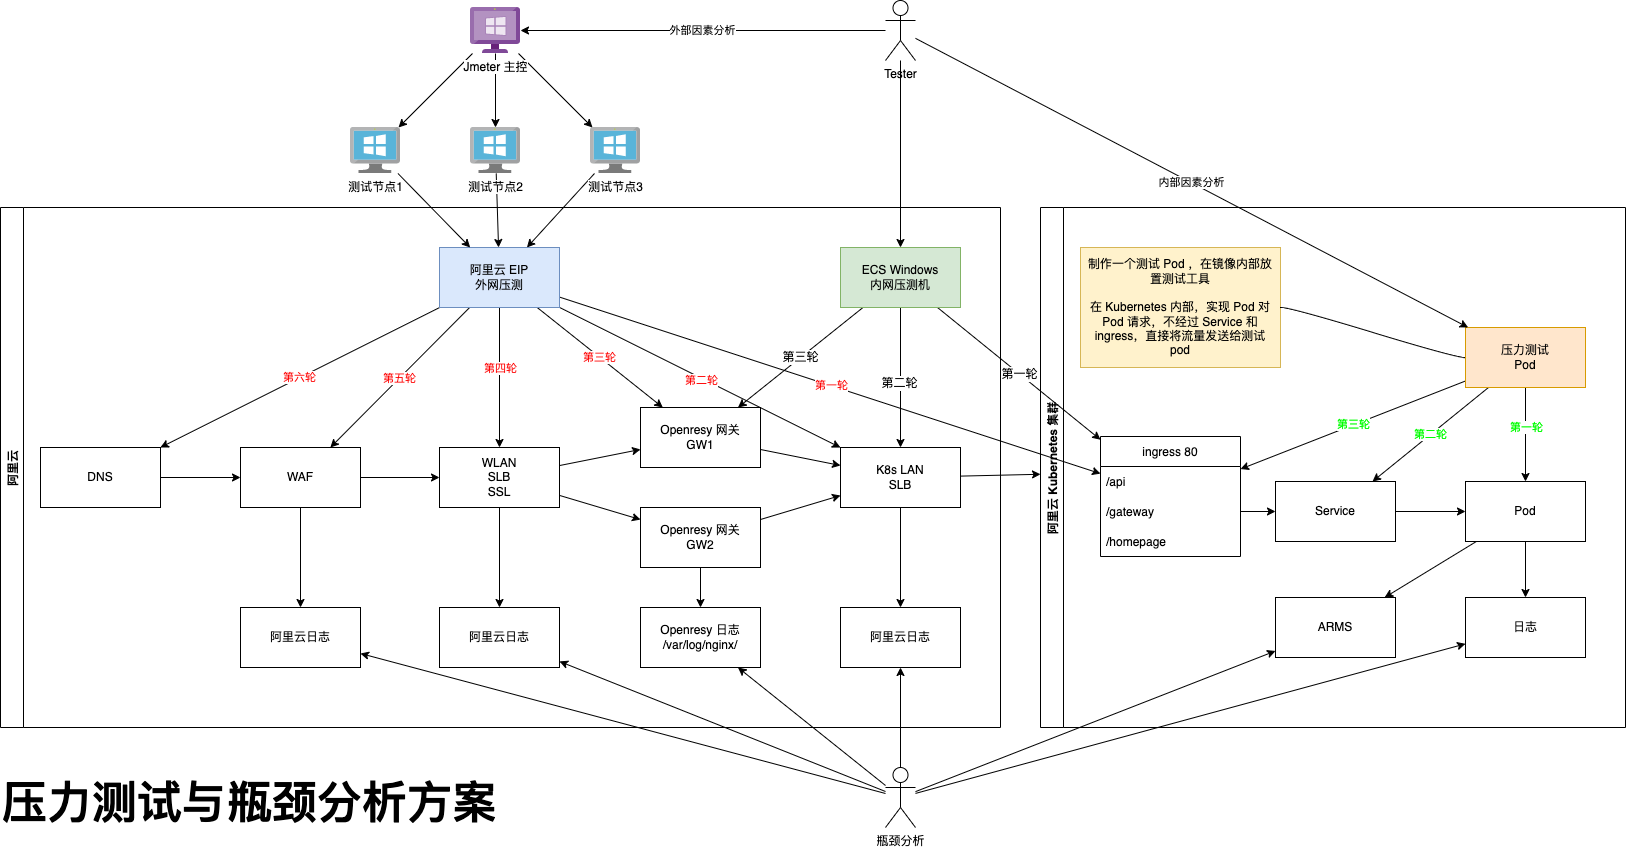

The diagram above was exported from draw.io. Its source (the exported page's mxGraphModel, read from the mxfile embedded in the PNG):
<mxGraphModel dx="3937" dy="2910" grid="1" gridSize="10" guides="1" tooltips="1" connect="1" arrows="1" fold="1" page="1" pageScale="1" pageWidth="1169" pageHeight="827" math="0" shadow="0">
  <root>
    <mxCell id="0" />
    <mxCell id="1" parent="0" />
    <mxCell id="2" value="阿里云 Kubernetes 集群" style="swimlane;horizontal=0;" parent="1" vertex="1">
      <mxGeometry x="1120" width="585" height="520" as="geometry" />
    </mxCell>
    <mxCell id="18" value="ingress 80" style="swimlane;fontStyle=0;childLayout=stackLayout;horizontal=1;startSize=30;horizontalStack=0;resizeParent=1;resizeParentMax=0;resizeLast=0;collapsible=1;marginBottom=0;" parent="2" vertex="1">
      <mxGeometry x="60" y="229" width="140" height="120" as="geometry" />
    </mxCell>
    <mxCell id="19" value="/api" style="text;strokeColor=none;fillColor=none;align=left;verticalAlign=middle;spacingLeft=4;spacingRight=4;overflow=hidden;points=[[0,0.5],[1,0.5]];portConstraint=eastwest;rotatable=0;" parent="18" vertex="1">
      <mxGeometry y="30" width="140" height="30" as="geometry" />
    </mxCell>
    <mxCell id="20" value="/gateway" style="text;strokeColor=none;fillColor=none;align=left;verticalAlign=middle;spacingLeft=4;spacingRight=4;overflow=hidden;points=[[0,0.5],[1,0.5]];portConstraint=eastwest;rotatable=0;" parent="18" vertex="1">
      <mxGeometry y="60" width="140" height="30" as="geometry" />
    </mxCell>
    <mxCell id="21" value="/homepage" style="text;strokeColor=none;fillColor=none;align=left;verticalAlign=middle;spacingLeft=4;spacingRight=4;overflow=hidden;points=[[0,0.5],[1,0.5]];portConstraint=eastwest;rotatable=0;" parent="18" vertex="1">
      <mxGeometry y="90" width="140" height="30" as="geometry" />
    </mxCell>
    <mxCell id="25" value="" style="edgeStyle=none;html=1;" parent="2" source="22" target="24" edge="1">
      <mxGeometry relative="1" as="geometry" />
    </mxCell>
    <mxCell id="22" value="Service" style="rounded=0;whiteSpace=wrap;html=1;" parent="2" vertex="1">
      <mxGeometry x="235" y="274" width="120" height="60" as="geometry" />
    </mxCell>
    <mxCell id="23" style="edgeStyle=none;html=1;" parent="2" source="20" target="22" edge="1">
      <mxGeometry relative="1" as="geometry" />
    </mxCell>
    <mxCell id="zD5gW-3lHXW1VmN1dg0t-61" style="edgeStyle=none;html=1;" parent="2" source="24" target="zD5gW-3lHXW1VmN1dg0t-60" edge="1">
      <mxGeometry relative="1" as="geometry" />
    </mxCell>
    <mxCell id="32" style="edgeStyle=none;html=1;fontSize=12;" parent="2" source="24" target="31" edge="1">
      <mxGeometry relative="1" as="geometry" />
    </mxCell>
    <mxCell id="24" value="Pod" style="rounded=0;whiteSpace=wrap;html=1;" parent="2" vertex="1">
      <mxGeometry x="425" y="274" width="120" height="60" as="geometry" />
    </mxCell>
    <mxCell id="zD5gW-3lHXW1VmN1dg0t-60" value="ARMS" style="rounded=0;whiteSpace=wrap;html=1;" parent="2" vertex="1">
      <mxGeometry x="235" y="390" width="120" height="60" as="geometry" />
    </mxCell>
    <mxCell id="zD5gW-3lHXW1VmN1dg0t-65" value="" style="edgeStyle=none;html=1;" parent="2" source="zD5gW-3lHXW1VmN1dg0t-64" target="24" edge="1">
      <mxGeometry relative="1" as="geometry" />
    </mxCell>
    <mxCell id="zD5gW-3lHXW1VmN1dg0t-68" value="第一轮" style="edgeLabel;html=1;align=center;verticalAlign=middle;resizable=0;points=[];fontColor=#00FF00;" parent="zD5gW-3lHXW1VmN1dg0t-65" vertex="1" connectable="0">
      <mxGeometry x="-0.2351" relative="1" as="geometry">
        <mxPoint y="1" as="offset" />
      </mxGeometry>
    </mxCell>
    <mxCell id="zD5gW-3lHXW1VmN1dg0t-69" value="第二轮" style="edgeStyle=none;html=1;fontColor=#00FF00;" parent="2" source="zD5gW-3lHXW1VmN1dg0t-64" target="22" edge="1">
      <mxGeometry relative="1" as="geometry" />
    </mxCell>
    <mxCell id="zD5gW-3lHXW1VmN1dg0t-70" value="第三轮" style="edgeStyle=none;html=1;fontColor=#00FF00;" parent="2" source="zD5gW-3lHXW1VmN1dg0t-64" target="18" edge="1">
      <mxGeometry relative="1" as="geometry" />
    </mxCell>
    <mxCell id="zD5gW-3lHXW1VmN1dg0t-64" value="压力测试&lt;br&gt;Pod" style="rounded=0;whiteSpace=wrap;html=1;fillColor=#ffe6cc;strokeColor=#d79b00;" parent="2" vertex="1">
      <mxGeometry x="425" y="120" width="120" height="60" as="geometry" />
    </mxCell>
    <mxCell id="zD5gW-3lHXW1VmN1dg0t-66" value="制作一个测试 Pod ，在镜像内部放置测试工具&lt;br&gt;&lt;br&gt;在 Kubernetes 内部，实现 Pod 对 Pod 请求，不经过 Service 和 ingress，直接将流量发送给测试 pod" style="whiteSpace=wrap;html=1;rounded=0;arcSize=50;align=center;verticalAlign=middle;strokeWidth=1;autosize=1;spacing=4;treeFolding=1;treeMoving=1;newEdgeStyle={&quot;edgeStyle&quot;:&quot;entityRelationEdgeStyle&quot;,&quot;startArrow&quot;:&quot;none&quot;,&quot;endArrow&quot;:&quot;none&quot;,&quot;segment&quot;:10,&quot;curved&quot;:1};glass=0;fillColor=#fff2cc;strokeColor=#d6b656;" parent="2" vertex="1">
      <mxGeometry x="40" y="40" width="200" height="120" as="geometry" />
    </mxCell>
    <mxCell id="zD5gW-3lHXW1VmN1dg0t-67" value="" style="edgeStyle=entityRelationEdgeStyle;startArrow=none;endArrow=none;segment=10;curved=1;" parent="2" source="zD5gW-3lHXW1VmN1dg0t-64" target="zD5gW-3lHXW1VmN1dg0t-66" edge="1">
      <mxGeometry relative="1" as="geometry">
        <mxPoint x="580" y="357" as="sourcePoint" />
      </mxGeometry>
    </mxCell>
    <mxCell id="31" value="日志" style="rounded=0;whiteSpace=wrap;html=1;fontSize=12;" parent="2" vertex="1">
      <mxGeometry x="425" y="390" width="120" height="60" as="geometry" />
    </mxCell>
    <mxCell id="zD5gW-3lHXW1VmN1dg0t-51" value="外部因素分析" style="edgeStyle=none;html=1;" parent="1" source="3" target="zD5gW-3lHXW1VmN1dg0t-44" edge="1">
      <mxGeometry relative="1" as="geometry" />
    </mxCell>
    <mxCell id="zD5gW-3lHXW1VmN1dg0t-71" value="内部因素分析" style="edgeStyle=none;html=1;" parent="1" source="3" target="zD5gW-3lHXW1VmN1dg0t-64" edge="1">
      <mxGeometry relative="1" as="geometry" />
    </mxCell>
    <mxCell id="44" style="edgeStyle=none;html=1;fontSize=12;fontColor=#000000;" parent="1" source="3" target="43" edge="1">
      <mxGeometry relative="1" as="geometry" />
    </mxCell>
    <mxCell id="3" value="Tester" style="shape=umlActor;verticalLabelPosition=bottom;verticalAlign=top;html=1;outlineConnect=0;" parent="1" vertex="1">
      <mxGeometry x="965" y="-207" width="30" height="60" as="geometry" />
    </mxCell>
    <mxCell id="7" value="" style="edgeStyle=none;html=1;" parent="1" source="4" target="6" edge="1">
      <mxGeometry relative="1" as="geometry" />
    </mxCell>
    <mxCell id="4" value="DNS" style="whiteSpace=wrap;html=1;verticalAlign=middle;" parent="1" vertex="1">
      <mxGeometry x="120" y="240" width="120" height="60" as="geometry" />
    </mxCell>
    <mxCell id="9" value="" style="edgeStyle=none;html=1;" parent="1" source="6" target="8" edge="1">
      <mxGeometry relative="1" as="geometry" />
    </mxCell>
    <mxCell id="zD5gW-3lHXW1VmN1dg0t-53" value="" style="edgeStyle=none;html=1;" parent="1" source="6" target="zD5gW-3lHXW1VmN1dg0t-52" edge="1">
      <mxGeometry relative="1" as="geometry" />
    </mxCell>
    <mxCell id="6" value="WAF" style="whiteSpace=wrap;html=1;verticalAlign=middle;" parent="1" vertex="1">
      <mxGeometry x="320" y="240" width="120" height="60" as="geometry" />
    </mxCell>
    <mxCell id="11" value="" style="edgeStyle=none;html=1;" parent="1" source="8" target="10" edge="1">
      <mxGeometry relative="1" as="geometry" />
    </mxCell>
    <mxCell id="13" value="" style="edgeStyle=none;html=1;" parent="1" source="8" target="12" edge="1">
      <mxGeometry relative="1" as="geometry" />
    </mxCell>
    <mxCell id="zD5gW-3lHXW1VmN1dg0t-55" value="" style="edgeStyle=none;html=1;" parent="1" source="8" target="zD5gW-3lHXW1VmN1dg0t-54" edge="1">
      <mxGeometry relative="1" as="geometry" />
    </mxCell>
    <mxCell id="8" value="WLAN&lt;br&gt;SLB&lt;br&gt;SSL" style="whiteSpace=wrap;html=1;verticalAlign=middle;" parent="1" vertex="1">
      <mxGeometry x="519" y="240" width="120" height="60" as="geometry" />
    </mxCell>
    <mxCell id="15" style="edgeStyle=none;html=1;" parent="1" source="10" target="14" edge="1">
      <mxGeometry relative="1" as="geometry" />
    </mxCell>
    <mxCell id="10" value="Openresy 网关&lt;br&gt;GW1" style="whiteSpace=wrap;html=1;verticalAlign=middle;" parent="1" vertex="1">
      <mxGeometry x="720" y="200" width="120" height="60" as="geometry" />
    </mxCell>
    <mxCell id="16" style="edgeStyle=none;html=1;" parent="1" source="12" target="14" edge="1">
      <mxGeometry relative="1" as="geometry" />
    </mxCell>
    <mxCell id="zD5gW-3lHXW1VmN1dg0t-57" value="" style="edgeStyle=none;html=1;" parent="1" source="12" target="zD5gW-3lHXW1VmN1dg0t-56" edge="1">
      <mxGeometry relative="1" as="geometry" />
    </mxCell>
    <mxCell id="12" value="Openresy 网关&lt;br&gt;GW2" style="whiteSpace=wrap;html=1;verticalAlign=middle;" parent="1" vertex="1">
      <mxGeometry x="720" y="300" width="120" height="60" as="geometry" />
    </mxCell>
    <mxCell id="17" style="edgeStyle=none;html=1;" parent="1" source="14" target="2" edge="1">
      <mxGeometry relative="1" as="geometry" />
    </mxCell>
    <mxCell id="zD5gW-3lHXW1VmN1dg0t-59" value="" style="edgeStyle=none;html=1;" parent="1" source="14" target="zD5gW-3lHXW1VmN1dg0t-58" edge="1">
      <mxGeometry relative="1" as="geometry" />
    </mxCell>
    <mxCell id="14" value="K8s LAN&lt;br&gt;SLB" style="rounded=0;whiteSpace=wrap;html=1;" parent="1" vertex="1">
      <mxGeometry x="920" y="240" width="120" height="60" as="geometry" />
    </mxCell>
    <mxCell id="zD5gW-3lHXW1VmN1dg0t-33" value="第一轮" style="edgeStyle=none;html=1;fontColor=#FF0000;" parent="1" source="zD5gW-3lHXW1VmN1dg0t-31" target="18" edge="1">
      <mxGeometry relative="1" as="geometry" />
    </mxCell>
    <mxCell id="zD5gW-3lHXW1VmN1dg0t-34" style="edgeStyle=none;html=1;" parent="1" source="zD5gW-3lHXW1VmN1dg0t-31" target="14" edge="1">
      <mxGeometry relative="1" as="geometry" />
    </mxCell>
    <mxCell id="zD5gW-3lHXW1VmN1dg0t-35" value="第二轮" style="edgeLabel;html=1;align=center;verticalAlign=middle;resizable=0;points=[];fontColor=#FF0000;" parent="zD5gW-3lHXW1VmN1dg0t-34" vertex="1" connectable="0">
      <mxGeometry x="-0.0077" y="-1" relative="1" as="geometry">
        <mxPoint y="1" as="offset" />
      </mxGeometry>
    </mxCell>
    <mxCell id="zD5gW-3lHXW1VmN1dg0t-36" value="第三轮" style="edgeStyle=none;html=1;fontColor=#FF0000;" parent="1" source="zD5gW-3lHXW1VmN1dg0t-31" target="10" edge="1">
      <mxGeometry relative="1" as="geometry" />
    </mxCell>
    <mxCell id="zD5gW-3lHXW1VmN1dg0t-37" style="edgeStyle=none;html=1;" parent="1" source="zD5gW-3lHXW1VmN1dg0t-31" target="8" edge="1">
      <mxGeometry relative="1" as="geometry" />
    </mxCell>
    <mxCell id="zD5gW-3lHXW1VmN1dg0t-38" value="第四轮" style="edgeLabel;html=1;align=center;verticalAlign=middle;resizable=0;points=[];fontColor=#FF0000;" parent="zD5gW-3lHXW1VmN1dg0t-37" vertex="1" connectable="0">
      <mxGeometry x="-0.1584" y="1" relative="1" as="geometry">
        <mxPoint x="-1" as="offset" />
      </mxGeometry>
    </mxCell>
    <mxCell id="zD5gW-3lHXW1VmN1dg0t-39" value="第五轮" style="edgeStyle=none;html=1;fontColor=#FF0000;" parent="1" source="zD5gW-3lHXW1VmN1dg0t-31" target="6" edge="1">
      <mxGeometry relative="1" as="geometry" />
    </mxCell>
    <mxCell id="zD5gW-3lHXW1VmN1dg0t-40" value="第六轮" style="edgeStyle=none;html=1;fontColor=#FF0000;" parent="1" source="zD5gW-3lHXW1VmN1dg0t-31" target="4" edge="1">
      <mxGeometry relative="1" as="geometry" />
    </mxCell>
    <mxCell id="zD5gW-3lHXW1VmN1dg0t-31" value="阿里云 EIP&lt;br&gt;外网压测" style="rounded=0;whiteSpace=wrap;html=1;fillColor=#dae8fc;strokeColor=#6c8ebf;" parent="1" vertex="1">
      <mxGeometry x="519" y="40" width="120" height="60" as="geometry" />
    </mxCell>
    <mxCell id="zD5gW-3lHXW1VmN1dg0t-45" style="edgeStyle=none;html=1;" parent="1" source="zD5gW-3lHXW1VmN1dg0t-41" target="zD5gW-3lHXW1VmN1dg0t-31" edge="1">
      <mxGeometry relative="1" as="geometry" />
    </mxCell>
    <mxCell id="zD5gW-3lHXW1VmN1dg0t-41" value="测试节点1" style="sketch=0;aspect=fixed;html=1;points=[];align=center;image;fontSize=12;image=img/lib/mscae/VirtualMachineWindows.svg;" parent="1" vertex="1">
      <mxGeometry x="430" y="-80" width="50" height="46" as="geometry" />
    </mxCell>
    <mxCell id="zD5gW-3lHXW1VmN1dg0t-46" style="edgeStyle=none;html=1;" parent="1" source="zD5gW-3lHXW1VmN1dg0t-42" target="zD5gW-3lHXW1VmN1dg0t-31" edge="1">
      <mxGeometry relative="1" as="geometry" />
    </mxCell>
    <mxCell id="zD5gW-3lHXW1VmN1dg0t-42" value="测试节点2" style="sketch=0;aspect=fixed;html=1;points=[];align=center;image;fontSize=12;image=img/lib/mscae/VirtualMachineWindows.svg;" parent="1" vertex="1">
      <mxGeometry x="550" y="-80" width="50" height="46" as="geometry" />
    </mxCell>
    <mxCell id="zD5gW-3lHXW1VmN1dg0t-47" style="edgeStyle=none;html=1;" parent="1" source="zD5gW-3lHXW1VmN1dg0t-43" target="zD5gW-3lHXW1VmN1dg0t-31" edge="1">
      <mxGeometry relative="1" as="geometry" />
    </mxCell>
    <mxCell id="zD5gW-3lHXW1VmN1dg0t-43" value="测试节点3" style="sketch=0;aspect=fixed;html=1;points=[];align=center;image;fontSize=12;image=img/lib/mscae/VirtualMachineWindows.svg;" parent="1" vertex="1">
      <mxGeometry x="670" y="-80" width="50" height="46" as="geometry" />
    </mxCell>
    <mxCell id="zD5gW-3lHXW1VmN1dg0t-48" style="edgeStyle=none;html=1;" parent="1" source="zD5gW-3lHXW1VmN1dg0t-44" target="zD5gW-3lHXW1VmN1dg0t-41" edge="1">
      <mxGeometry relative="1" as="geometry" />
    </mxCell>
    <mxCell id="zD5gW-3lHXW1VmN1dg0t-49" style="edgeStyle=none;html=1;" parent="1" source="zD5gW-3lHXW1VmN1dg0t-44" target="zD5gW-3lHXW1VmN1dg0t-42" edge="1">
      <mxGeometry relative="1" as="geometry" />
    </mxCell>
    <mxCell id="zD5gW-3lHXW1VmN1dg0t-50" style="edgeStyle=none;html=1;" parent="1" source="zD5gW-3lHXW1VmN1dg0t-44" target="zD5gW-3lHXW1VmN1dg0t-43" edge="1">
      <mxGeometry relative="1" as="geometry" />
    </mxCell>
    <mxCell id="zD5gW-3lHXW1VmN1dg0t-44" value="Jmeter 主控" style="sketch=0;aspect=fixed;html=1;points=[];align=center;image;fontSize=12;image=img/lib/mscae/VM_Windows_Non_Azure.svg;" parent="1" vertex="1">
      <mxGeometry x="550" y="-200" width="50" height="46" as="geometry" />
    </mxCell>
    <mxCell id="zD5gW-3lHXW1VmN1dg0t-52" value="阿里云日志" style="whiteSpace=wrap;html=1;verticalAlign=middle;" parent="1" vertex="1">
      <mxGeometry x="320" y="400" width="120" height="60" as="geometry" />
    </mxCell>
    <mxCell id="zD5gW-3lHXW1VmN1dg0t-54" value="阿里云日志" style="whiteSpace=wrap;html=1;verticalAlign=middle;" parent="1" vertex="1">
      <mxGeometry x="519" y="400" width="120" height="60" as="geometry" />
    </mxCell>
    <mxCell id="zD5gW-3lHXW1VmN1dg0t-56" value="Openresy 日志&lt;br&gt;/var/log/nginx/" style="whiteSpace=wrap;html=1;verticalAlign=middle;" parent="1" vertex="1">
      <mxGeometry x="720" y="400" width="120" height="60" as="geometry" />
    </mxCell>
    <mxCell id="zD5gW-3lHXW1VmN1dg0t-58" value="阿里云日志" style="rounded=0;whiteSpace=wrap;html=1;" parent="1" vertex="1">
      <mxGeometry x="920" y="400" width="120" height="60" as="geometry" />
    </mxCell>
    <mxCell id="30" value="&lt;meta charset=&quot;utf-8&quot; style=&quot;font-size: 45px;&quot;&gt;&lt;div style=&quot;background-color: rgb(255, 255, 255); font-family: menlo, monaco, &amp;quot;courier new&amp;quot;, monospace; font-weight: normal; font-size: 45px; line-height: 18px;&quot;&gt;&lt;div style=&quot;font-size: 45px;&quot;&gt;&lt;span style=&quot;font-weight: bold; font-size: 45px;&quot;&gt;压力测试与瓶颈分析方案&lt;/span&gt;&lt;/div&gt;&lt;/div&gt;" style="text;whiteSpace=wrap;html=1;fontSize=45;fontColor=#000000;" parent="1" vertex="1">
      <mxGeometry x="80" y="580" width="530" height="50" as="geometry" />
    </mxCell>
    <mxCell id="36" style="edgeStyle=none;html=1;fontSize=12;" parent="1" source="35" target="zD5gW-3lHXW1VmN1dg0t-52" edge="1">
      <mxGeometry relative="1" as="geometry" />
    </mxCell>
    <mxCell id="37" style="edgeStyle=none;html=1;fontSize=12;" parent="1" source="35" target="zD5gW-3lHXW1VmN1dg0t-54" edge="1">
      <mxGeometry relative="1" as="geometry" />
    </mxCell>
    <mxCell id="38" style="edgeStyle=none;html=1;fontSize=12;" parent="1" source="35" target="zD5gW-3lHXW1VmN1dg0t-56" edge="1">
      <mxGeometry relative="1" as="geometry" />
    </mxCell>
    <mxCell id="39" style="edgeStyle=none;html=1;fontSize=12;" parent="1" source="35" target="zD5gW-3lHXW1VmN1dg0t-58" edge="1">
      <mxGeometry relative="1" as="geometry" />
    </mxCell>
    <mxCell id="40" style="edgeStyle=none;html=1;fontSize=12;" parent="1" source="35" target="31" edge="1">
      <mxGeometry relative="1" as="geometry" />
    </mxCell>
    <mxCell id="41" style="edgeStyle=none;html=1;fontSize=12;" parent="1" source="35" target="zD5gW-3lHXW1VmN1dg0t-60" edge="1">
      <mxGeometry relative="1" as="geometry" />
    </mxCell>
    <mxCell id="35" value="瓶颈分析" style="shape=umlActor;verticalLabelPosition=bottom;verticalAlign=top;html=1;outlineConnect=0;fontSize=12;" parent="1" vertex="1">
      <mxGeometry x="965" y="560" width="30" height="60" as="geometry" />
    </mxCell>
    <mxCell id="45" value="第一轮" style="edgeStyle=none;html=1;fontSize=12;fontColor=#000000;" parent="1" source="43" target="18" edge="1">
      <mxGeometry relative="1" as="geometry" />
    </mxCell>
    <mxCell id="46" style="edgeStyle=none;html=1;fontSize=12;fontColor=#000000;" parent="1" source="43" target="14" edge="1">
      <mxGeometry relative="1" as="geometry" />
    </mxCell>
    <mxCell id="51" value="第二轮" style="edgeLabel;html=1;align=center;verticalAlign=middle;resizable=0;points=[];fontSize=12;fontColor=#000000;" parent="46" vertex="1" connectable="0">
      <mxGeometry x="0.0622" y="-2" relative="1" as="geometry">
        <mxPoint as="offset" />
      </mxGeometry>
    </mxCell>
    <mxCell id="47" value="第三轮" style="edgeStyle=none;html=1;fontSize=12;fontColor=#000000;" parent="1" source="43" target="10" edge="1">
      <mxGeometry relative="1" as="geometry" />
    </mxCell>
    <mxCell id="43" value="ECS Windows&lt;br&gt;内网压测机" style="rounded=0;whiteSpace=wrap;html=1;fontSize=12;fillColor=#d5e8d4;strokeColor=#82b366;" parent="1" vertex="1">
      <mxGeometry x="920" y="40" width="120" height="60" as="geometry" />
    </mxCell>
    <mxCell id="65" value="阿里云" style="swimlane;horizontal=0;" vertex="1" parent="1">
      <mxGeometry x="80" width="1000" height="520" as="geometry" />
    </mxCell>
  </root>
</mxGraphModel>